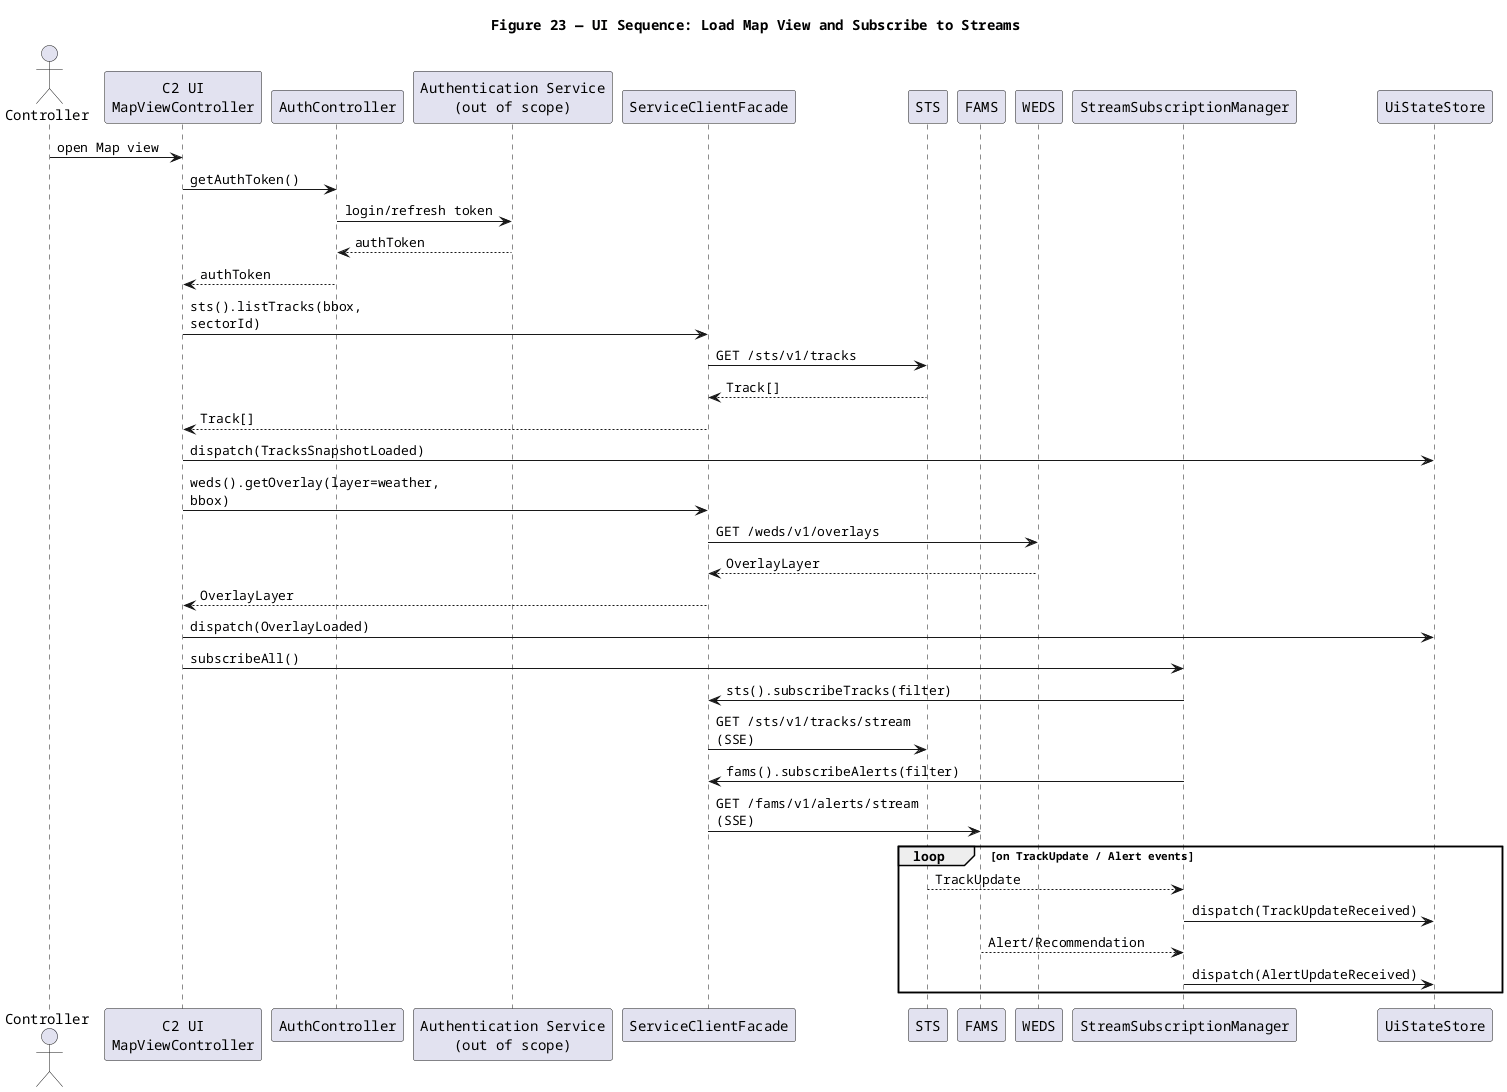

The diagram above was rendered by PlantUML. Its source (embedded in the PNG):
@startuml
title Figure 23 — UI Sequence: Load Map View and Subscribe to Streams

skinparam shadowing false
skinparam defaultFontName Courier
skinparam wrapWidth 220
skinparam maxMessageSize 220

actor "Controller" as Controller
participant "C2 UI\nMapViewController" as MapCtrl
participant "AuthController" as Auth
participant "Authentication Service\n(out of scope)" as AUTH
participant "ServiceClientFacade" as Facade
participant "STS" as STS
participant "FAMS" as FAMS
participant "WEDS" as WEDS
participant "StreamSubscriptionManager" as SubMgr
participant "UiStateStore" as Store

Controller -> MapCtrl : open Map view
MapCtrl -> Auth : getAuthToken()
Auth -> AUTH : login/refresh token
AUTH --> Auth : authToken
Auth --> MapCtrl : authToken

MapCtrl -> Facade : sts().listTracks(bbox, sectorId)
Facade -> STS : GET /sts/v1/tracks
STS --> Facade : Track[]
Facade --> MapCtrl : Track[]
MapCtrl -> Store : dispatch(TracksSnapshotLoaded)

MapCtrl -> Facade : weds().getOverlay(layer=weather, bbox)
Facade -> WEDS : GET /weds/v1/overlays
WEDS --> Facade : OverlayLayer
Facade --> MapCtrl : OverlayLayer
MapCtrl -> Store : dispatch(OverlayLoaded)

MapCtrl -> SubMgr : subscribeAll()
SubMgr -> Facade : sts().subscribeTracks(filter)
Facade -> STS : GET /sts/v1/tracks/stream (SSE)
SubMgr -> Facade : fams().subscribeAlerts(filter)
Facade -> FAMS : GET /fams/v1/alerts/stream (SSE)

loop on TrackUpdate / Alert events
  STS --> SubMgr : TrackUpdate
  SubMgr -> Store : dispatch(TrackUpdateReceived)
  FAMS --> SubMgr : Alert/Recommendation
  SubMgr -> Store : dispatch(AlertUpdateReceived)
end

@enduml